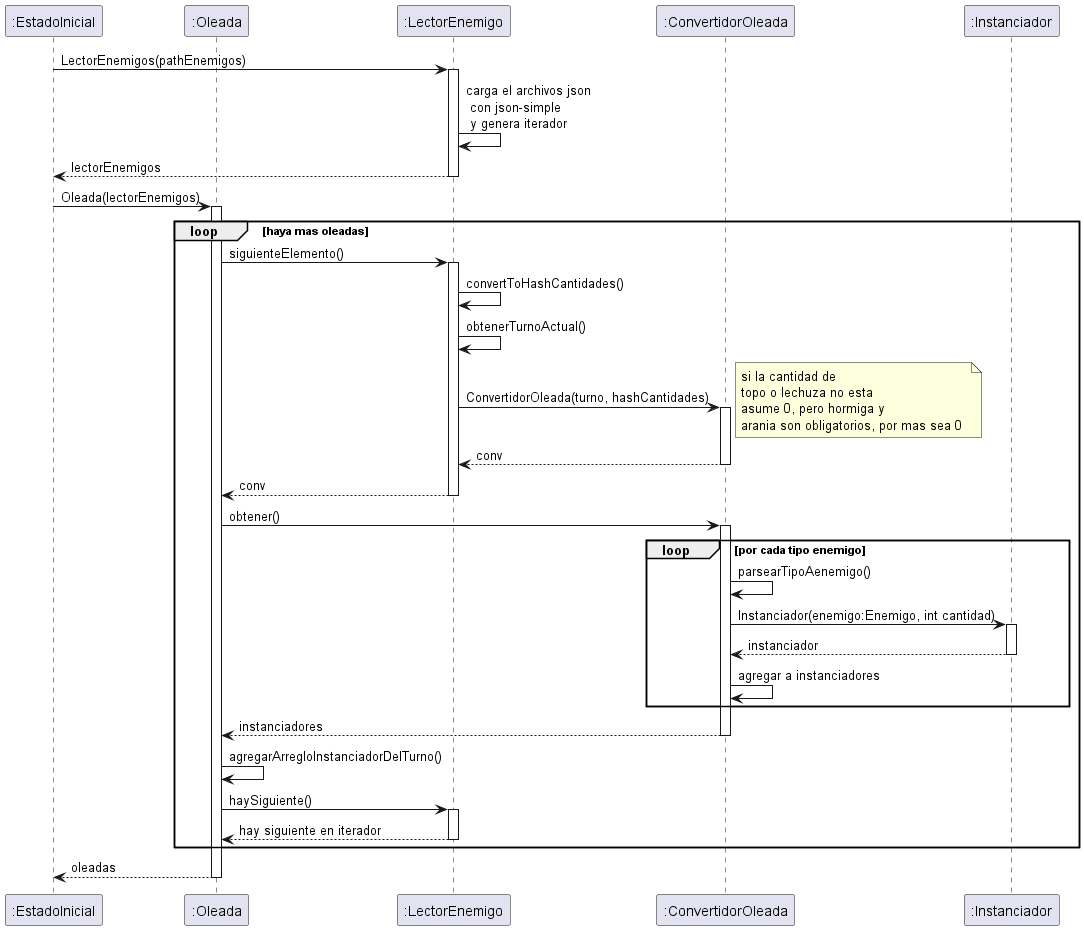

The diagram above was rendered by PlantUML. Its source (embedded in the PNG):
@startuml

participant ":EstadoInicial" as state


participant ":Oleada" as old
participant ":LectorEnemigo" as lold
participant ":ConvertidorOleada" as conv
participant ":Instanciador" as inst
state->lold: LectorEnemigos(pathEnemigos)
activate lold

lold->lold:carga el archivos json\n con json-simple\n y genera iterador
lold-->state: lectorEnemigos
deactivate lold

state->old: Oleada(lectorEnemigos)
activate old


loop haya mas oleadas




old -> lold: siguienteElemento()
activate lold

lold->lold: convertToHashCantidades()
lold->lold: obtenerTurnoActual()
lold-> conv: ConvertidorOleada(turno, hashCantidades)
activate conv
note right
si la cantidad de
topo o lechuza no esta
asume 0, pero hormiga y
arania son obligatorios, por mas sea 0 
end note
conv --> lold: conv
deactivate conv
lold --> old: conv
deactivate lold


old->conv: obtener()
activate conv
loop por cada tipo enemigo
conv->conv: parsearTipoAenemigo()

conv-> inst: Instanciador(enemigo:Enemigo, int cantidad)
activate inst
inst--> conv: instanciador
deactivate inst
conv->conv: agregar a instanciadores
end
conv -->old: instanciadores

deactivate conv
old->old: agregarArregloInstanciadorDelTurno()

old -> lold: haySiguiente()
activate lold
lold --> old: hay siguiente en iterador
deactivate lold

end


old-->state: oleadas
deactivate old

@enduml